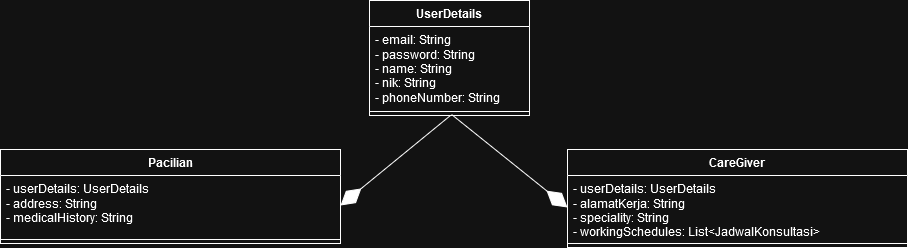

The diagram above was exported from draw.io. Its source (the exported page's mxGraphModel, read from the mxfile embedded in the PNG):
<mxGraphModel dx="1826" dy="369" grid="0" gridSize="10" guides="1" tooltips="1" connect="1" arrows="1" fold="1" page="0" pageScale="1" pageWidth="850" pageHeight="1100" math="0" shadow="0">
  <root>
    <mxCell id="0" />
    <mxCell id="1" parent="0" />
    <mxCell id="cJFZdEHx8TMyKXq3LlSM-1" value="CareGiver" style="swimlane;fontStyle=1;align=center;verticalAlign=top;childLayout=stackLayout;horizontal=1;startSize=26;horizontalStack=0;resizeParent=1;resizeParentMax=0;resizeLast=0;collapsible=1;marginBottom=0;whiteSpace=wrap;html=1;" parent="1" vertex="1">
      <mxGeometry x="181" y="748" width="340" height="98" as="geometry" />
    </mxCell>
    <mxCell id="cJFZdEHx8TMyKXq3LlSM-2" value="&lt;div&gt;- userDetails: UserDetails&lt;br&gt;&lt;/div&gt;&lt;div&gt;- alamatKerja: String&lt;/div&gt;&lt;div&gt;- speciality: String&lt;/div&gt;&lt;div&gt;- workingSchedules: List&amp;lt;JadwalKonsultasi&amp;gt;&lt;/div&gt;" style="text;strokeColor=none;fillColor=none;align=left;verticalAlign=top;spacingLeft=4;spacingRight=4;overflow=hidden;rotatable=0;points=[[0,0.5],[1,0.5]];portConstraint=eastwest;whiteSpace=wrap;html=1;" parent="cJFZdEHx8TMyKXq3LlSM-1" vertex="1">
      <mxGeometry y="26" width="340" height="64" as="geometry" />
    </mxCell>
    <mxCell id="cJFZdEHx8TMyKXq3LlSM-3" value="" style="line;strokeWidth=1;fillColor=none;align=left;verticalAlign=middle;spacingTop=-1;spacingLeft=3;spacingRight=3;rotatable=0;labelPosition=right;points=[];portConstraint=eastwest;strokeColor=inherit;" parent="cJFZdEHx8TMyKXq3LlSM-1" vertex="1">
      <mxGeometry y="90" width="340" height="8" as="geometry" />
    </mxCell>
    <mxCell id="pnHhX3kj8cN5neQlgYjw-1" value="UserDetails" style="swimlane;fontStyle=1;align=center;verticalAlign=top;childLayout=stackLayout;horizontal=1;startSize=26;horizontalStack=0;resizeParent=1;resizeParentMax=0;resizeLast=0;collapsible=1;marginBottom=0;whiteSpace=wrap;html=1;" parent="1" vertex="1">
      <mxGeometry x="-17" y="599" width="160" height="115" as="geometry" />
    </mxCell>
    <mxCell id="pnHhX3kj8cN5neQlgYjw-2" value="- email: String&lt;div&gt;- password: String&lt;/div&gt;&lt;div&gt;- name: String&lt;/div&gt;&lt;div&gt;- nik: String&lt;/div&gt;&lt;div&gt;- phoneNumber: String&lt;/div&gt;&lt;div&gt;&lt;br&gt;&lt;/div&gt;" style="text;strokeColor=none;fillColor=none;align=left;verticalAlign=top;spacingLeft=4;spacingRight=4;overflow=hidden;rotatable=0;points=[[0,0.5],[1,0.5]];portConstraint=eastwest;whiteSpace=wrap;html=1;" parent="pnHhX3kj8cN5neQlgYjw-1" vertex="1">
      <mxGeometry y="26" width="160" height="81" as="geometry" />
    </mxCell>
    <mxCell id="pnHhX3kj8cN5neQlgYjw-3" value="" style="line;strokeWidth=1;fillColor=none;align=left;verticalAlign=middle;spacingTop=-1;spacingLeft=3;spacingRight=3;rotatable=0;labelPosition=right;points=[];portConstraint=eastwest;strokeColor=inherit;" parent="pnHhX3kj8cN5neQlgYjw-1" vertex="1">
      <mxGeometry y="107" width="160" height="8" as="geometry" />
    </mxCell>
    <mxCell id="YRVUZhMwiYGkoDo77CHy-1" value="Pacilian" style="swimlane;fontStyle=1;align=center;verticalAlign=top;childLayout=stackLayout;horizontal=1;startSize=26;horizontalStack=0;resizeParent=1;resizeParentMax=0;resizeLast=0;collapsible=1;marginBottom=0;whiteSpace=wrap;html=1;" parent="1" vertex="1">
      <mxGeometry x="-386" y="748" width="340" height="94" as="geometry" />
    </mxCell>
    <mxCell id="YRVUZhMwiYGkoDo77CHy-2" value="&lt;div&gt;- userDetails: UserDetails&lt;br&gt;&lt;/div&gt;&lt;div&gt;- address: String&lt;/div&gt;&lt;div&gt;- medicalHistory: String&lt;/div&gt;" style="text;strokeColor=none;fillColor=none;align=left;verticalAlign=top;spacingLeft=4;spacingRight=4;overflow=hidden;rotatable=0;points=[[0,0.5],[1,0.5]];portConstraint=eastwest;whiteSpace=wrap;html=1;" parent="YRVUZhMwiYGkoDo77CHy-1" vertex="1">
      <mxGeometry y="26" width="340" height="60" as="geometry" />
    </mxCell>
    <mxCell id="YRVUZhMwiYGkoDo77CHy-3" value="" style="line;strokeWidth=1;fillColor=none;align=left;verticalAlign=middle;spacingTop=-1;spacingLeft=3;spacingRight=3;rotatable=0;labelPosition=right;points=[];portConstraint=eastwest;strokeColor=inherit;" parent="YRVUZhMwiYGkoDo77CHy-1" vertex="1">
      <mxGeometry y="86" width="340" height="8" as="geometry" />
    </mxCell>
    <mxCell id="yJzFUiL6I5hoOPd_4Gcp-1" value="" style="endArrow=diamondThin;endFill=1;endSize=24;html=1;rounded=0;exitX=0.506;exitY=1;exitDx=0;exitDy=0;exitPerimeter=0;entryX=1;entryY=0.5;entryDx=0;entryDy=0;" parent="1" source="pnHhX3kj8cN5neQlgYjw-3" target="YRVUZhMwiYGkoDo77CHy-2" edge="1">
      <mxGeometry width="160" relative="1" as="geometry">
        <mxPoint x="-19" y="949" as="sourcePoint" />
        <mxPoint x="-137" y="679" as="targetPoint" />
      </mxGeometry>
    </mxCell>
    <mxCell id="EmA5O4sV-bF2JB0sWts1-1" value="" style="endArrow=diamondThin;endFill=1;endSize=24;html=1;rounded=0;exitX=0.513;exitY=0.875;exitDx=0;exitDy=0;exitPerimeter=0;entryX=0;entryY=0.5;entryDx=0;entryDy=0;" parent="1" source="pnHhX3kj8cN5neQlgYjw-3" target="cJFZdEHx8TMyKXq3LlSM-2" edge="1">
      <mxGeometry width="160" relative="1" as="geometry">
        <mxPoint x="74" y="724" as="sourcePoint" />
        <mxPoint x="-27" y="878" as="targetPoint" />
      </mxGeometry>
    </mxCell>
  </root>
</mxGraphModel>